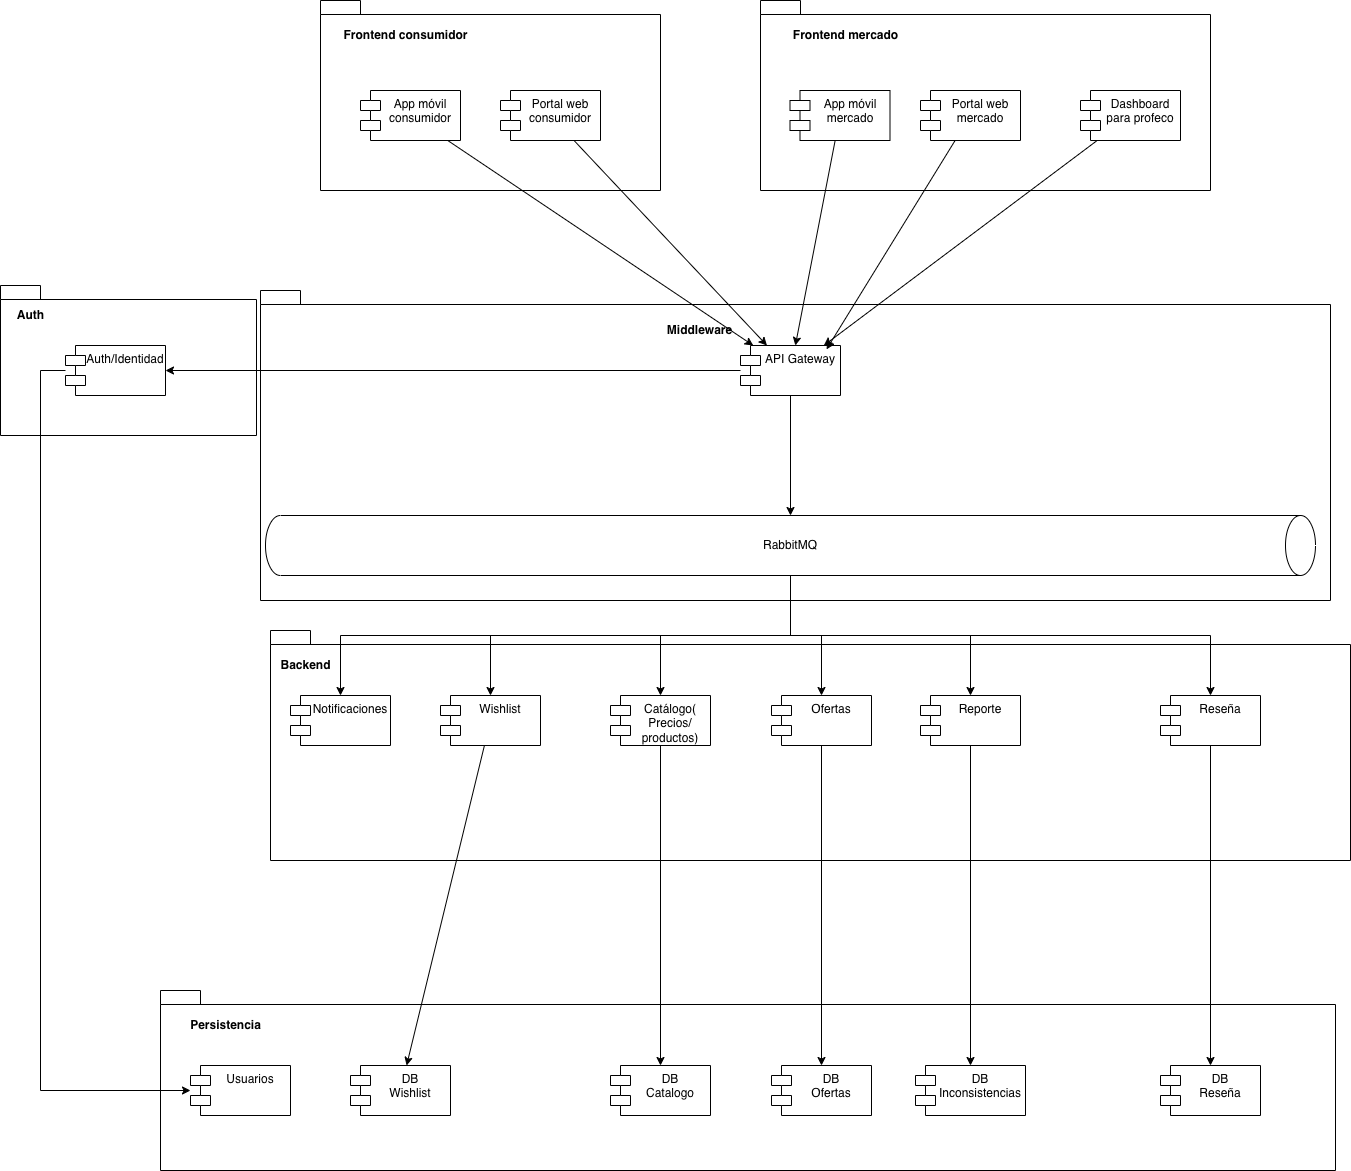

The diagram above was exported from draw.io. Its source (the exported page's mxGraphModel, read from the mxfile embedded in the PNG):
<mxGraphModel dx="2414" dy="1826" grid="1" gridSize="10" guides="1" tooltips="1" connect="1" arrows="1" fold="1" page="1" pageScale="1" pageWidth="827" pageHeight="1169" math="0" shadow="0">
  <root>
    <mxCell id="Czdi86xDj0V9RZbtsCWp-0" />
    <mxCell id="Czdi86xDj0V9RZbtsCWp-1" parent="Czdi86xDj0V9RZbtsCWp-0" />
    <mxCell id="Czdi86xDj0V9RZbtsCWp-6" parent="Czdi86xDj0V9RZbtsCWp-1" style="shape=folder;fontStyle=1;spacingTop=10;tabWidth=40;tabHeight=14;tabPosition=left;html=1;whiteSpace=wrap;align=left;labelBackgroundColor=none;" value="" vertex="1">
      <mxGeometry height="310" width="1070" x="-160" y="-180" as="geometry" />
    </mxCell>
    <mxCell id="Czdi86xDj0V9RZbtsCWp-2" parent="Czdi86xDj0V9RZbtsCWp-1" style="shape=folder;fontStyle=1;spacingTop=10;tabWidth=40;tabHeight=14;tabPosition=left;html=1;whiteSpace=wrap;align=left;labelBackgroundColor=none;" value="" vertex="1">
      <mxGeometry height="190" width="340" x="-100" y="-470" as="geometry" />
    </mxCell>
    <mxCell id="Czdi86xDj0V9RZbtsCWp-3" parent="Czdi86xDj0V9RZbtsCWp-1" style="text;html=1;align=center;verticalAlign=middle;resizable=0;points=[];autosize=1;strokeColor=none;fillColor=none;labelBackgroundColor=none;" value="&lt;b&gt;Frontend consumidor&lt;/b&gt;" vertex="1">
      <mxGeometry height="30" width="150" x="-90" y="-450" as="geometry" />
    </mxCell>
    <mxCell id="Czdi86xDj0V9RZbtsCWp-5" parent="Czdi86xDj0V9RZbtsCWp-1" style="shape=module;align=left;spacingLeft=20;align=center;verticalAlign=top;whiteSpace=wrap;html=1;labelBackgroundColor=none;" value="App móvil&lt;div&gt;consumidor&lt;/div&gt;" vertex="1">
      <mxGeometry height="50" width="100" x="-60" y="-380" as="geometry" />
    </mxCell>
    <mxCell id="Czdi86xDj0V9RZbtsCWp-7" parent="Czdi86xDj0V9RZbtsCWp-1" style="text;html=1;align=center;verticalAlign=middle;resizable=0;points=[];autosize=1;strokeColor=none;fillColor=none;labelBackgroundColor=none;" value="&lt;b&gt;Middleware&lt;/b&gt;" vertex="1">
      <mxGeometry height="30" width="90" x="233.5" y="-155" as="geometry" />
    </mxCell>
    <mxCell id="Czdi86xDj0V9RZbtsCWp-8" parent="Czdi86xDj0V9RZbtsCWp-1" style="shape=module;align=left;spacingLeft=20;align=center;verticalAlign=top;whiteSpace=wrap;html=1;labelBackgroundColor=none;" value="API Gateway" vertex="1">
      <mxGeometry height="50" width="100" x="320" y="-125" as="geometry" />
    </mxCell>
    <mxCell id="Czdi86xDj0V9RZbtsCWp-9" parent="Czdi86xDj0V9RZbtsCWp-1" style="shape=folder;fontStyle=1;spacingTop=10;tabWidth=40;tabHeight=14;tabPosition=left;html=1;whiteSpace=wrap;align=left;labelBackgroundColor=none;" value="" vertex="1">
      <mxGeometry height="230" width="1080" x="-150" y="160" as="geometry" />
    </mxCell>
    <mxCell id="Czdi86xDj0V9RZbtsCWp-10" parent="Czdi86xDj0V9RZbtsCWp-1" style="text;html=1;align=center;verticalAlign=middle;resizable=0;points=[];autosize=1;strokeColor=none;fillColor=none;labelBackgroundColor=none;" value="&lt;b&gt;Backend&lt;/b&gt;" vertex="1">
      <mxGeometry height="30" width="70" x="-150" y="180" as="geometry" />
    </mxCell>
    <mxCell id="Czdi86xDj0V9RZbtsCWp-12" parent="Czdi86xDj0V9RZbtsCWp-1" style="shape=module;align=left;spacingLeft=20;align=center;verticalAlign=top;whiteSpace=wrap;html=1;labelBackgroundColor=none;" value="Wishlist" vertex="1">
      <mxGeometry height="50" width="100" x="20" y="225" as="geometry" />
    </mxCell>
    <mxCell id="Czdi86xDj0V9RZbtsCWp-13" parent="Czdi86xDj0V9RZbtsCWp-1" style="shape=module;align=left;spacingLeft=20;align=center;verticalAlign=top;whiteSpace=wrap;html=1;labelBackgroundColor=none;" value="Catálogo(&lt;br&gt;Precios/ productos)" vertex="1">
      <mxGeometry height="50" width="100" x="190" y="225" as="geometry" />
    </mxCell>
    <mxCell id="Czdi86xDj0V9RZbtsCWp-14" parent="Czdi86xDj0V9RZbtsCWp-1" style="shape=module;align=left;spacingLeft=20;align=center;verticalAlign=top;whiteSpace=wrap;html=1;labelBackgroundColor=none;" value="Reporte" vertex="1">
      <mxGeometry height="50" width="100" x="500" y="225" as="geometry" />
    </mxCell>
    <mxCell id="Czdi86xDj0V9RZbtsCWp-16" parent="Czdi86xDj0V9RZbtsCWp-1" style="shape=module;align=left;spacingLeft=20;align=center;verticalAlign=top;whiteSpace=wrap;html=1;labelBackgroundColor=none;" value="Ofertas" vertex="1">
      <mxGeometry height="50" width="100" x="351" y="225" as="geometry" />
    </mxCell>
    <mxCell id="Czdi86xDj0V9RZbtsCWp-27" parent="Czdi86xDj0V9RZbtsCWp-1" style="shape=folder;fontStyle=1;spacingTop=10;tabWidth=40;tabHeight=14;tabPosition=left;html=1;whiteSpace=wrap;align=left;labelBackgroundColor=none;" value="" vertex="1">
      <mxGeometry height="180" width="1175" x="-260" y="520" as="geometry" />
    </mxCell>
    <mxCell id="Czdi86xDj0V9RZbtsCWp-28" parent="Czdi86xDj0V9RZbtsCWp-1" style="text;html=1;align=center;verticalAlign=middle;resizable=0;points=[];autosize=1;strokeColor=none;fillColor=none;labelBackgroundColor=none;" value="&lt;b&gt;Persistencia&lt;/b&gt;" vertex="1">
      <mxGeometry height="30" width="90" x="-240" y="540" as="geometry" />
    </mxCell>
    <mxCell id="Czdi86xDj0V9RZbtsCWp-29" parent="Czdi86xDj0V9RZbtsCWp-1" style="shape=module;align=left;spacingLeft=20;align=center;verticalAlign=top;whiteSpace=wrap;html=1;" value="Usuarios" vertex="1">
      <mxGeometry height="50" width="100" x="-230" y="595" as="geometry" />
    </mxCell>
    <mxCell id="Czdi86xDj0V9RZbtsCWp-30" parent="Czdi86xDj0V9RZbtsCWp-1" style="shape=module;align=left;spacingLeft=20;align=center;verticalAlign=top;whiteSpace=wrap;html=1;" value="&lt;div&gt;&lt;span style=&quot;background-color: transparent; color: light-dark(rgb(0, 0, 0), rgb(255, 255, 255));&quot;&gt;DB&lt;/span&gt;&lt;/div&gt;&lt;div&gt;&lt;span style=&quot;background-color: transparent; color: light-dark(rgb(0, 0, 0), rgb(255, 255, 255));&quot;&gt;Catalogo&lt;/span&gt;&lt;/div&gt;" vertex="1">
      <mxGeometry height="50" width="100" x="190" y="595" as="geometry" />
    </mxCell>
    <mxCell id="Czdi86xDj0V9RZbtsCWp-31" parent="Czdi86xDj0V9RZbtsCWp-1" style="shape=module;align=left;spacingLeft=20;align=center;verticalAlign=top;whiteSpace=wrap;html=1;" value="DB&lt;div&gt;Reseña&lt;/div&gt;" vertex="1">
      <mxGeometry height="50" width="100" x="740" y="595" as="geometry" />
    </mxCell>
    <mxCell id="6lGrPPCcbueEFEvIWdDj-15" edge="1" parent="Czdi86xDj0V9RZbtsCWp-1" source="6lGrPPCcbueEFEvIWdDj-3" style="rounded=0;orthogonalLoop=1;jettySize=auto;html=1;" target="Czdi86xDj0V9RZbtsCWp-8">
      <mxGeometry relative="1" as="geometry" />
    </mxCell>
    <mxCell id="6lGrPPCcbueEFEvIWdDj-3" parent="Czdi86xDj0V9RZbtsCWp-1" style="shape=module;align=left;spacingLeft=20;align=center;verticalAlign=top;whiteSpace=wrap;html=1;labelBackgroundColor=none;" value="Portal web consumidor" vertex="1">
      <mxGeometry height="50" width="100" x="80" y="-380" as="geometry" />
    </mxCell>
    <mxCell id="6lGrPPCcbueEFEvIWdDj-4" parent="Czdi86xDj0V9RZbtsCWp-1" style="shape=folder;fontStyle=1;spacingTop=10;tabWidth=40;tabHeight=14;tabPosition=left;html=1;whiteSpace=wrap;align=left;labelBackgroundColor=none;" value="" vertex="1">
      <mxGeometry height="190" width="450" x="340" y="-470" as="geometry" />
    </mxCell>
    <mxCell id="6lGrPPCcbueEFEvIWdDj-5" parent="Czdi86xDj0V9RZbtsCWp-1" style="text;html=1;align=center;verticalAlign=middle;resizable=0;points=[];autosize=1;strokeColor=none;fillColor=none;labelBackgroundColor=none;" value="&lt;b&gt;Frontend mercado&lt;/b&gt;" vertex="1">
      <mxGeometry height="30" width="130" x="359.5" y="-450" as="geometry" />
    </mxCell>
    <mxCell id="6lGrPPCcbueEFEvIWdDj-21" edge="1" parent="Czdi86xDj0V9RZbtsCWp-1" source="6lGrPPCcbueEFEvIWdDj-6" style="rounded=0;orthogonalLoop=1;jettySize=auto;html=1;" target="Czdi86xDj0V9RZbtsCWp-8">
      <mxGeometry relative="1" as="geometry" />
    </mxCell>
    <mxCell id="6lGrPPCcbueEFEvIWdDj-6" parent="Czdi86xDj0V9RZbtsCWp-1" style="shape=module;align=left;spacingLeft=20;align=center;verticalAlign=top;whiteSpace=wrap;html=1;labelBackgroundColor=none;" value="App móvil&lt;div&gt;mercado&lt;/div&gt; " vertex="1">
      <mxGeometry height="50" width="100" x="369.5" y="-380" as="geometry" />
    </mxCell>
    <mxCell id="6lGrPPCcbueEFEvIWdDj-7" parent="Czdi86xDj0V9RZbtsCWp-1" style="shape=module;align=left;spacingLeft=20;align=center;verticalAlign=top;whiteSpace=wrap;html=1;labelBackgroundColor=none;" value="Portal web mercado" vertex="1">
      <mxGeometry height="50" width="100" x="500" y="-380" as="geometry" />
    </mxCell>
    <mxCell id="6lGrPPCcbueEFEvIWdDj-11" parent="Czdi86xDj0V9RZbtsCWp-1" style="shape=folder;fontStyle=1;spacingTop=10;tabWidth=40;tabHeight=14;tabPosition=left;html=1;whiteSpace=wrap;align=left;labelBackgroundColor=none;" value="" vertex="1">
      <mxGeometry height="150" width="256" x="-420" y="-185" as="geometry" />
    </mxCell>
    <mxCell id="6lGrPPCcbueEFEvIWdDj-12" parent="Czdi86xDj0V9RZbtsCWp-1" style="text;html=1;align=center;verticalAlign=middle;resizable=0;points=[];autosize=1;strokeColor=none;fillColor=none;labelBackgroundColor=none;" value="&lt;b&gt;Auth&lt;/b&gt;" vertex="1">
      <mxGeometry height="30" width="50" x="-415" y="-170" as="geometry" />
    </mxCell>
    <mxCell id="6lGrPPCcbueEFEvIWdDj-13" parent="Czdi86xDj0V9RZbtsCWp-1" style="shape=module;align=left;spacingLeft=20;align=center;verticalAlign=top;whiteSpace=wrap;html=1;labelBackgroundColor=none;" value="Auth/Identidad" vertex="1">
      <mxGeometry height="50" width="100" x="-355" y="-125" as="geometry" />
    </mxCell>
    <mxCell id="6lGrPPCcbueEFEvIWdDj-14" edge="1" parent="Czdi86xDj0V9RZbtsCWp-1" source="Czdi86xDj0V9RZbtsCWp-5" style="rounded=0;orthogonalLoop=1;jettySize=auto;html=1;" target="Czdi86xDj0V9RZbtsCWp-8">
      <mxGeometry relative="1" as="geometry" />
    </mxCell>
    <mxCell id="6lGrPPCcbueEFEvIWdDj-16" edge="1" parent="Czdi86xDj0V9RZbtsCWp-1" source="Czdi86xDj0V9RZbtsCWp-8" style="edgeStyle=orthogonalEdgeStyle;rounded=0;orthogonalLoop=1;jettySize=auto;html=1;" target="6lGrPPCcbueEFEvIWdDj-13">
      <mxGeometry relative="1" as="geometry" />
    </mxCell>
    <mxCell id="6lGrPPCcbueEFEvIWdDj-22" edge="1" parent="Czdi86xDj0V9RZbtsCWp-1" source="6lGrPPCcbueEFEvIWdDj-7" style="rounded=0;orthogonalLoop=1;jettySize=auto;html=1;entryX=0.86;entryY=0.077;entryDx=0;entryDy=0;entryPerimeter=0;" target="Czdi86xDj0V9RZbtsCWp-8">
      <mxGeometry relative="1" as="geometry" />
    </mxCell>
    <mxCell id="6lGrPPCcbueEFEvIWdDj-23" edge="1" parent="Czdi86xDj0V9RZbtsCWp-1" source="6lGrPPCcbueEFEvIWdDj-13" style="edgeStyle=orthogonalEdgeStyle;rounded=0;orthogonalLoop=1;jettySize=auto;html=1;" target="Czdi86xDj0V9RZbtsCWp-29">
      <mxGeometry relative="1" as="geometry">
        <Array as="points">
          <mxPoint x="-380" y="-100" />
          <mxPoint x="-380" y="620" />
        </Array>
      </mxGeometry>
    </mxCell>
    <mxCell id="6lGrPPCcbueEFEvIWdDj-25" parent="Czdi86xDj0V9RZbtsCWp-1" style="shape=module;align=left;spacingLeft=20;align=center;verticalAlign=top;whiteSpace=wrap;html=1;labelBackgroundColor=none;" value="Notificaciones" vertex="1">
      <mxGeometry height="50" width="100" x="-130" y="225" as="geometry" />
    </mxCell>
    <mxCell id="6lGrPPCcbueEFEvIWdDj-33" edge="1" parent="Czdi86xDj0V9RZbtsCWp-1" source="Czdi86xDj0V9RZbtsCWp-13" style="rounded=0;orthogonalLoop=1;jettySize=auto;html=1;entryX=0.5;entryY=0;entryDx=0;entryDy=0;" target="Czdi86xDj0V9RZbtsCWp-30">
      <mxGeometry relative="1" as="geometry" />
    </mxCell>
    <mxCell id="6lGrPPCcbueEFEvIWdDj-36" edge="1" parent="Czdi86xDj0V9RZbtsCWp-1" source="6lGrPPCcbueEFEvIWdDj-35" style="rounded=0;orthogonalLoop=1;jettySize=auto;html=1;" target="Czdi86xDj0V9RZbtsCWp-31">
      <mxGeometry relative="1" as="geometry" />
    </mxCell>
    <mxCell id="6lGrPPCcbueEFEvIWdDj-35" parent="Czdi86xDj0V9RZbtsCWp-1" style="shape=module;align=left;spacingLeft=20;align=center;verticalAlign=top;whiteSpace=wrap;html=1;labelBackgroundColor=none;" value="Reseña" vertex="1">
      <mxGeometry height="50" width="100" x="740" y="225" as="geometry" />
    </mxCell>
    <mxCell id="6lGrPPCcbueEFEvIWdDj-38" parent="Czdi86xDj0V9RZbtsCWp-1" style="shape=module;align=left;spacingLeft=20;align=center;verticalAlign=top;whiteSpace=wrap;html=1;" value="&lt;div&gt;&lt;span style=&quot;background-color: transparent; color: light-dark(rgb(0, 0, 0), rgb(255, 255, 255));&quot;&gt;DB&lt;/span&gt;&lt;/div&gt;&lt;div&gt;&lt;span style=&quot;background-color: transparent; color: light-dark(rgb(0, 0, 0), rgb(255, 255, 255));&quot;&gt;Ofertas&lt;/span&gt;&lt;/div&gt;" vertex="1">
      <mxGeometry height="50" width="100" x="351" y="595" as="geometry" />
    </mxCell>
    <mxCell id="6lGrPPCcbueEFEvIWdDj-39" edge="1" parent="Czdi86xDj0V9RZbtsCWp-1" source="Czdi86xDj0V9RZbtsCWp-16" style="edgeStyle=orthogonalEdgeStyle;rounded=0;orthogonalLoop=1;jettySize=auto;html=1;" target="6lGrPPCcbueEFEvIWdDj-38">
      <mxGeometry relative="1" as="geometry" />
    </mxCell>
    <mxCell id="6lGrPPCcbueEFEvIWdDj-40" parent="Czdi86xDj0V9RZbtsCWp-1" style="shape=module;align=left;spacingLeft=20;align=center;verticalAlign=top;whiteSpace=wrap;html=1;" value="&lt;div&gt;&lt;span style=&quot;background-color: transparent; color: light-dark(rgb(0, 0, 0), rgb(255, 255, 255));&quot;&gt;DB&lt;/span&gt;&lt;/div&gt;&lt;div&gt;&lt;span style=&quot;background-color: transparent; color: light-dark(rgb(0, 0, 0), rgb(255, 255, 255));&quot;&gt;Inconsistencias&lt;/span&gt;&lt;/div&gt;" vertex="1">
      <mxGeometry height="50" width="110" x="495" y="595" as="geometry" />
    </mxCell>
    <mxCell id="6lGrPPCcbueEFEvIWdDj-41" edge="1" parent="Czdi86xDj0V9RZbtsCWp-1" source="Czdi86xDj0V9RZbtsCWp-14" style="edgeStyle=orthogonalEdgeStyle;rounded=0;orthogonalLoop=1;jettySize=auto;html=1;" target="6lGrPPCcbueEFEvIWdDj-40">
      <mxGeometry relative="1" as="geometry" />
    </mxCell>
    <mxCell id="6lGrPPCcbueEFEvIWdDj-44" parent="Czdi86xDj0V9RZbtsCWp-1" style="shape=module;align=left;spacingLeft=20;align=center;verticalAlign=top;whiteSpace=wrap;html=1;" value="DB&lt;br&gt;Wishlist" vertex="1">
      <mxGeometry height="50" width="100" x="-70" y="595" as="geometry" />
    </mxCell>
    <mxCell id="6lGrPPCcbueEFEvIWdDj-45" edge="1" parent="Czdi86xDj0V9RZbtsCWp-1" source="Czdi86xDj0V9RZbtsCWp-12" style="rounded=0;orthogonalLoop=1;jettySize=auto;html=1;" target="6lGrPPCcbueEFEvIWdDj-44">
      <mxGeometry relative="1" as="geometry" />
    </mxCell>
    <mxCell id="NuVNYdC2qSw_39ZBzxGW-1" edge="1" parent="Czdi86xDj0V9RZbtsCWp-1" source="NuVNYdC2qSw_39ZBzxGW-0" style="rounded=0;orthogonalLoop=1;jettySize=auto;html=1;" target="Czdi86xDj0V9RZbtsCWp-8">
      <mxGeometry relative="1" as="geometry" />
    </mxCell>
    <mxCell id="NuVNYdC2qSw_39ZBzxGW-0" parent="Czdi86xDj0V9RZbtsCWp-1" style="shape=module;align=left;spacingLeft=20;align=center;verticalAlign=top;whiteSpace=wrap;html=1;labelBackgroundColor=none;" value="Dashboard para profeco" vertex="1">
      <mxGeometry height="50" width="100" x="660" y="-380" as="geometry" />
    </mxCell>
    <mxCell id="lG_azHii5hh4rIQWoETp-1" edge="1" parent="Czdi86xDj0V9RZbtsCWp-1" source="NuVNYdC2qSw_39ZBzxGW-6" style="edgeStyle=orthogonalEdgeStyle;rounded=0;orthogonalLoop=1;jettySize=auto;html=1;exitX=1;exitY=0.5;exitDx=0;exitDy=0;exitPerimeter=0;entryX=0.5;entryY=0;entryDx=0;entryDy=0;" target="6lGrPPCcbueEFEvIWdDj-25">
      <mxGeometry relative="1" as="geometry" />
    </mxCell>
    <mxCell id="lG_azHii5hh4rIQWoETp-2" edge="1" parent="Czdi86xDj0V9RZbtsCWp-1" source="NuVNYdC2qSw_39ZBzxGW-6" style="edgeStyle=orthogonalEdgeStyle;rounded=0;orthogonalLoop=1;jettySize=auto;html=1;exitX=1;exitY=0.5;exitDx=0;exitDy=0;exitPerimeter=0;entryX=0.5;entryY=0;entryDx=0;entryDy=0;" target="Czdi86xDj0V9RZbtsCWp-12">
      <mxGeometry relative="1" as="geometry" />
    </mxCell>
    <mxCell id="lG_azHii5hh4rIQWoETp-3" edge="1" parent="Czdi86xDj0V9RZbtsCWp-1" source="NuVNYdC2qSw_39ZBzxGW-6" style="edgeStyle=orthogonalEdgeStyle;rounded=0;orthogonalLoop=1;jettySize=auto;html=1;exitX=1;exitY=0.5;exitDx=0;exitDy=0;exitPerimeter=0;entryX=0.5;entryY=0;entryDx=0;entryDy=0;" target="Czdi86xDj0V9RZbtsCWp-13">
      <mxGeometry relative="1" as="geometry" />
    </mxCell>
    <mxCell id="lG_azHii5hh4rIQWoETp-4" edge="1" parent="Czdi86xDj0V9RZbtsCWp-1" source="NuVNYdC2qSw_39ZBzxGW-6" style="edgeStyle=orthogonalEdgeStyle;rounded=0;orthogonalLoop=1;jettySize=auto;html=1;exitX=1;exitY=0.5;exitDx=0;exitDy=0;exitPerimeter=0;entryX=0.5;entryY=0;entryDx=0;entryDy=0;" target="Czdi86xDj0V9RZbtsCWp-16">
      <mxGeometry relative="1" as="geometry" />
    </mxCell>
    <mxCell id="lG_azHii5hh4rIQWoETp-5" edge="1" parent="Czdi86xDj0V9RZbtsCWp-1" source="NuVNYdC2qSw_39ZBzxGW-6" style="edgeStyle=orthogonalEdgeStyle;rounded=0;orthogonalLoop=1;jettySize=auto;html=1;exitX=1;exitY=0.5;exitDx=0;exitDy=0;exitPerimeter=0;entryX=0.5;entryY=0;entryDx=0;entryDy=0;" target="Czdi86xDj0V9RZbtsCWp-14">
      <mxGeometry relative="1" as="geometry" />
    </mxCell>
    <mxCell id="lG_azHii5hh4rIQWoETp-6" edge="1" parent="Czdi86xDj0V9RZbtsCWp-1" source="NuVNYdC2qSw_39ZBzxGW-6" style="edgeStyle=orthogonalEdgeStyle;rounded=0;orthogonalLoop=1;jettySize=auto;html=1;exitX=1;exitY=0.5;exitDx=0;exitDy=0;exitPerimeter=0;entryX=0.5;entryY=0;entryDx=0;entryDy=0;" target="6lGrPPCcbueEFEvIWdDj-35">
      <mxGeometry relative="1" as="geometry" />
    </mxCell>
    <mxCell id="NuVNYdC2qSw_39ZBzxGW-6" parent="Czdi86xDj0V9RZbtsCWp-1" style="shape=cylinder3;whiteSpace=wrap;html=1;boundedLbl=1;backgroundOutline=1;size=15;rotation=90;" value="" vertex="1">
      <mxGeometry height="1050" width="60" x="340" y="-450" as="geometry" />
    </mxCell>
    <mxCell id="NuVNYdC2qSw_39ZBzxGW-10" parent="Czdi86xDj0V9RZbtsCWp-1" style="text;html=1;align=center;verticalAlign=middle;whiteSpace=wrap;rounded=0;" value="RabbitMQ" vertex="1">
      <mxGeometry height="30" width="60" x="340" y="60" as="geometry" />
    </mxCell>
    <mxCell id="lG_azHii5hh4rIQWoETp-0" edge="1" parent="Czdi86xDj0V9RZbtsCWp-1" source="Czdi86xDj0V9RZbtsCWp-8" style="edgeStyle=orthogonalEdgeStyle;rounded=0;orthogonalLoop=1;jettySize=auto;html=1;exitX=0.5;exitY=1;exitDx=0;exitDy=0;entryX=0;entryY=0.5;entryDx=0;entryDy=0;entryPerimeter=0;" target="NuVNYdC2qSw_39ZBzxGW-6">
      <mxGeometry relative="1" as="geometry" />
    </mxCell>
  </root>
</mxGraphModel>